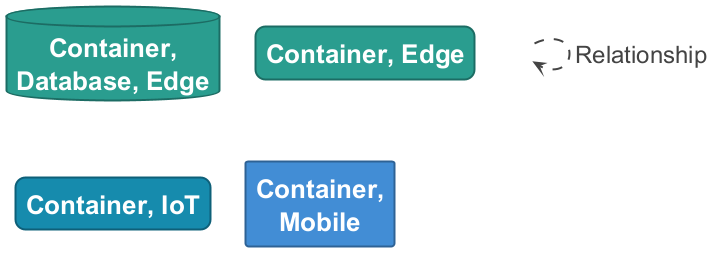

The diagram above was rendered by PlantUML. Its source (embedded in the PNG):
@startuml

set separator none
hide stereotype

<style>
  root {
    BackgroundColor: #ffffff;
    FontColor: #444444;
  }
  // Element,Container,Database,Edge
  .Element-RWxlbWVudCxDb250YWluZXIsRGF0YWJhc2UsRWRnZQ== {
    BackgroundColor: #2a9d8f;
    LineColor: #1d6d64;
    LineStyle: 0;
    LineThickness: 2;
    FontColor: #ffffff;
    FontSize: 24;
    HorizontalAlignment: center;
    Shadowing: 0;
    MaximumWidth: 200;
  }
  // Element,Container,Edge
  .Element-RWxlbWVudCxDb250YWluZXIsRWRnZQ== {
    BackgroundColor: #2a9d8f;
    LineColor: #1d6d64;
    LineStyle: 0;
    LineThickness: 2;
    RoundCorner: 20;
    FontColor: #ffffff;
    FontSize: 24;
    HorizontalAlignment: center;
    Shadowing: 0;
    MaximumWidth: 200;
  }
  // Element,Container,IoT
  .Element-RWxlbWVudCxDb250YWluZXIsSW9U {
    BackgroundColor: #168aad;
    LineColor: #0f6079;
    LineStyle: 0;
    LineThickness: 2;
    RoundCorner: 20;
    FontColor: #ffffff;
    FontSize: 24;
    HorizontalAlignment: center;
    Shadowing: 0;
    MaximumWidth: 200;
  }
  // Element,Container,Mobile
  .Element-RWxlbWVudCxDb250YWluZXIsTW9iaWxl {
    BackgroundColor: #438dd5;
    LineColor: #2e6295;
    LineStyle: 0;
    LineThickness: 2;
    FontColor: #ffffff;
    FontSize: 24;
    HorizontalAlignment: center;
    Shadowing: 0;
    MaximumWidth: 200;
  }
  // Relationship
  .Relationship-UmVsYXRpb25zaGlw {
    LineThickness: 2;
    LineStyle: 10-10;
    LineColor: #444444;
    FontColor: #444444;
    FontSize: 24;
  }
  // ICHU
  .Boundary-SUNIVQ== {
    BackgroundColor: #ffffff;
    LineColor: #0b4884;
    LineStyle: 0;
    LineThickness: 2;
    FontColor: #ffffff;
    FontSize: 24;
    HorizontalAlignment: center;
    Shadowing: 0;
  }
  // transparent element for relationships in legend
  .Element-Transparent {
    BackgroundColor: transparent;
    LineColor: transparent;
    FontColor: transparent;
  }
</style>

database "==Container, Database, Edge" <<Element-RWxlbWVudCxDb250YWluZXIsRGF0YWJhc2UsRWRnZQ==>>

rectangle "==Container, Edge" <<Element-RWxlbWVudCxDb250YWluZXIsRWRnZQ==>>

rectangle "==Container, IoT" <<Element-RWxlbWVudCxDb250YWluZXIsSW9U>>

rectangle "==Container, Mobile" <<Element-RWxlbWVudCxDb250YWluZXIsTW9iaWxl>>

rectangle "." <<.Element-Transparent>> as 1
1 --> 1 <<Relationship-UmVsYXRpb25zaGlw>> : "Relationship"

@enduml